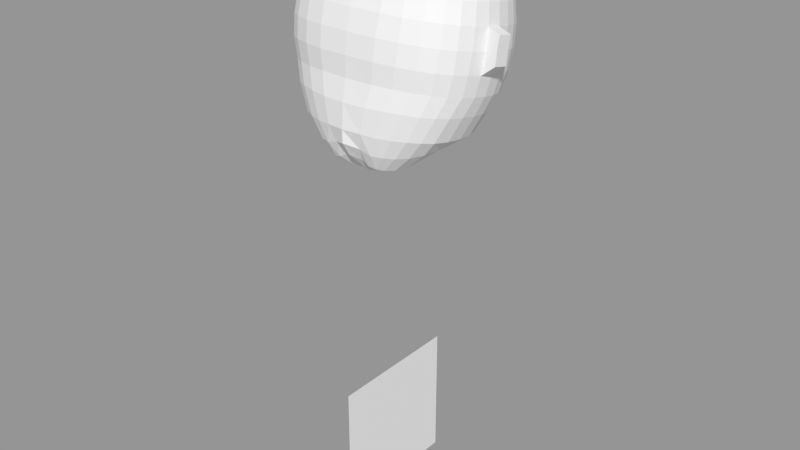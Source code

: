 # Source: WeyBey.blend  (saved by Blender 2.79.0; exported with 4.5.12 LTS)
import bpy
from mathutils import Matrix  # noqa: F401  (used for matrix-valued properties, if any)

bpy.ops.wm.read_factory_settings(use_empty=True)
scene = bpy.context.scene
scene.name = 'Scene'

# ---- collections
col_collection_1 = bpy.data.collections.new('Collection 1'); scene.collection.children.link(col_collection_1)

# ---- meshes
me_plane_001 = bpy.data.meshes.new('Plane.001')
me_plane_001.from_pydata([(-1.0, -1.0, 0.0), (1.0, -1.0, 0.0), (-1.0, 1.0, 0.0), (1.0, 1.0, 0.0)], [], [(0, 1, 3, 2)])
me_plane_001.use_remesh_preserve_volume = False
me_plane_001.use_remesh_preserve_attributes = False
me_plane_001.use_mirror_vertex_groups = False
me_plane_001.update()
me_plane = bpy.data.meshes.new('Plane')
me_plane.from_pydata([(-1.0, -1.0, 0.0), (1.0, -1.0, 0.0), (-1.0, 1.0, 0.0), (1.0, 1.0, 0.0)], [], [(0, 1, 3, 2)])
me_plane.use_remesh_preserve_volume = False
me_plane.use_remesh_preserve_attributes = False
me_plane.use_mirror_vertex_groups = False
me_plane.update()
me_cube_001 = bpy.data.meshes.new('Cube.001')
me_cube_001.from_pydata([(2.176, -0.3972, -1.336), (2.176, 0.6508, 1.672), (2.176, 0.8289, 1.55), (2.176, 0.9815, 1.38), (2.176, 1.103, 1.167), (2.176, 1.188, 0.921), (2.176, 1.234, 0.6501), (2.176, 1.239, 0.3651), (2.176, 1.202, 0.07686), (2.176, 1.126, -0.2034), (2.176, 1.013, -0.4651), (2.176, 0.8667, -0.7069), (2.176, 0.6939, -0.9436), (2.176, 0.5008, -1.054), (2.176, 0.2651, -1.126), (2.176, -0.05658, -1.183), (2.346, 0.6469, 1.672), (2.419, 0.8213, 1.552), (2.491, 0.9704, 1.382), (2.557, 1.089, 1.17), (2.612, 1.171, 0.9243), (2.649, 1.215, 0.6538), (2.665, 1.219, 0.3689), (2.661, 1.182, 0.08081), (2.649, 1.106, -0.1996), (2.616, 0.9942, -0.4614), (2.564, 0.8502, -0.7033), (2.493, 0.6798, -0.9415), (2.432, 0.4897, -1.052), (2.365, 0.2601, -1.125), (2.176, -0.06329, -1.193), (2.176, 0.454, 1.74), (2.406, 0.6354, 1.675), (2.538, 0.7987, 1.556), (2.662, 0.9377, 1.389), (2.771, 1.047, 1.179), (2.859, 1.122, 0.9341), (2.92, 1.161, 0.6646), (2.95, 1.161, 0.3804), (2.953, 1.123, 0.09252), (2.936, 1.048, -0.1881), (2.889, 0.9396, -0.4506), (2.813, 0.8011, -0.6928), (2.706, 0.6381, -0.9354), (2.6, 0.4569, -1.047), (2.481, 0.247, -1.122), (2.345, -0.06943, -1.203), (2.462, 0.6167, 1.678), (2.645, 0.762, 1.563), (2.812, 0.8844, 1.399), (2.955, 0.9791, 1.192), (3.066, 1.043, 0.9499), (3.142, 1.072, 0.6822), (3.181, 1.067, 0.3991), (3.189, 1.027, 0.1115), (3.171, 0.9544, -0.1694), (3.116, 0.8511, -0.433), (3.025, 0.7214, -0.6758), (2.892, 0.5703, -0.9256), (2.75, 0.404, -1.039), (2.586, 0.2202, -1.121), (2.397, -0.07757, -1.212), (2.51, 0.5915, 1.683), (2.736, 0.7126, 1.573), (2.937, 0.8127, 1.413), (3.103, 0.8879, 1.21), (3.228, 0.9353, 0.9712), (3.312, 0.9531, 0.7058), (3.355, 0.9406, 0.4242), (3.366, 0.8983, 0.1371), (3.348, 0.8278, -0.1443), (3.291, 0.7319, -0.4094), (3.193, 0.6141, -0.6535), (3.046, 0.482, -0.9128), (2.877, 0.3525, -1.033), (2.677, 0.1871, -1.121), (2.441, -0.1051, -1.227), (2.549, 0.5608, 1.689), (2.808, 0.6525, 1.585), (3.034, 0.7254, 1.431), (3.215, 0.7768, 1.232), (3.347, 0.8046, 0.9971), (3.432, 0.8079, 0.7346), (3.477, 0.7865, 0.4548), (3.49, 0.7412, 0.1683), (3.473, 0.6737, -0.1137), (3.418, 0.5867, -0.3806), (3.319, 0.4834, -0.627), (3.164, 0.3892, -0.9012), (2.977, 0.2999, -1.03), (2.751, 0.1465, -1.119), (2.474, -0.1647, -1.25), (2.577, 0.5258, 1.696), (2.859, 0.5839, 1.599), (3.101, 0.6258, 1.45), (3.291, 0.65, 1.257), (3.426, 0.6555, 1.027), (3.511, 0.6422, 0.7675), (3.556, 0.6106, 0.4897), (3.57, 0.5618, 0.2039), (3.554, 0.4978, -0.07884), (3.502, 0.421, -0.3477), (3.404, 0.3343, -0.596), (3.247, 0.2812, -0.8877), (3.049, 0.223, -1.026), (2.803, 0.07688, -1.12), (2.496, -0.2264, -1.274), (2.594, 0.4879, 1.704), (2.89, 0.5094, 1.613), (3.14, 0.5177, 1.472), (3.334, 0.5124, 1.285), (3.47, 0.4937, 1.059), (3.555, 0.4625, 0.8032), (3.6, 0.4197, 0.5275), (3.615, 0.3672, 0.2425), (3.6, 0.307, -0.04098), (3.549, 0.2412, -0.312), (3.453, 0.1725, -0.5619), (3.295, 0.1313, -0.8711), (3.092, 0.1048, -1.016), (2.83, -0.01886, -1.129), (2.509, -0.2957, -1.295), (2.598, 0.4484, 1.712), (2.898, 0.432, 1.629), (3.151, 0.4052, 1.494), (3.348, 0.3693, 1.313), (3.484, 0.3255, 1.092), (3.569, 0.2755, 0.8402), (3.615, 0.2213, 0.5669), (3.63, 0.1649, 0.2827), (3.615, 0.1085, -0.0016), (3.565, 0.05425, -0.2749), (3.469, -0.01475, -0.5275), (3.308, -0.07069, -0.8506), (3.114, -0.04755, -0.9999), (2.848, -0.1483, -1.163), (2.511, -0.3689, -1.311), (2.591, 0.4089, 1.72), (2.886, 0.3545, 1.644), (3.137, 0.2928, 1.516), (3.332, 0.2262, 1.341), (3.468, 0.1572, 1.126), (3.554, 0.08854, 0.8773), (3.6, 0.0228, 0.6063), (3.615, -0.03749, 0.3228), (3.599, -0.09, 0.03778), (3.549, -0.1327, -0.2378), (3.45, -0.2229, -0.4939), (3.286, -0.2913, -0.8275), (3.118, -0.2437, -0.9916), (2.846, -0.3082, -1.201), (2.501, -0.4398, -1.323), (2.572, 0.371, 1.727), (2.853, 0.2801, 1.659), (3.094, 0.1847, 1.538), (3.284, 0.0886, 1.369), (3.42, -0.004569, 1.158), (3.506, -0.09123, 0.913), (3.553, -0.168, 0.6442), (3.568, -0.2321, 0.3614), (3.551, -0.2808, 0.07564), (3.498, -0.3125, -0.2022), (3.395, -0.4147, -0.4627), (3.228, -0.4899, -0.8009), (3.058, -0.463, -1.008), (2.797, -0.4779, -1.239), (2.479, -0.5019, -1.333), (2.543, 0.336, 1.734), (2.798, 0.2114, 1.673), (3.022, 0.08508, 1.558), (3.202, -0.0382, 1.394), (3.334, -0.1537, 1.187), (3.421, -0.2569, 0.9459), (3.468, -0.3439, 0.6791), (3.481, -0.4114, 0.397), (3.463, -0.4567, 0.1105), (3.408, -0.4782, -0.1693), (3.301, -0.5662, -0.4377), (3.134, -0.6301, -0.7781), (2.949, -0.6184, -1.028), (2.715, -0.6146, -1.26), (2.449, -0.5519, -1.339), (2.503, 0.3053, 1.74), (2.724, 0.1513, 1.684), (2.921, -0.002251, 1.575), (3.084, -0.1493, 1.416), (3.208, -0.2844, 1.213), (3.291, -0.4021, 0.9747), (3.336, -0.4981, 0.7096), (3.347, -0.5686, 0.4282), (3.329, -0.6109, 0.1411), (3.272, -0.6235, -0.1405), (3.165, -0.6999, -0.4167), (3.006, -0.7434, -0.7637), (2.819, -0.7421, -1.035), (2.618, -0.705, -1.257), (2.41, -0.5896, -1.343), (2.454, 0.2801, 1.745), (2.631, 0.1019, 1.694), (2.792, -0.07392, 1.589), (2.93, -0.2406, 1.434), (3.038, -0.3916, 1.234), (3.112, -0.5213, 0.9983), (3.15, -0.6246, 0.7347), (3.158, -0.6976, 0.4538), (3.14, -0.7374, 0.1662), (3.087, -0.743, -0.1168), (2.986, -0.8101, -0.3941), (2.843, -0.8383, -0.756), (2.686, -0.8229, -1.029), (2.523, -0.7607, -1.246), (2.365, -0.6154, -1.352), (2.398, 0.2614, 1.749), (2.522, 0.06522, 1.702), (2.639, -0.1272, 1.6), (2.742, -0.3083, 1.447), (2.824, -0.4713, 1.25), (2.881, -0.6099, 1.016), (2.91, -0.7186, 0.7534), (2.912, -0.7934, 0.4728), (2.897, -0.8314, 0.1849), (2.853, -0.8321, -0.09927), (2.766, -0.8924, -0.3806), (2.651, -0.9083, -0.7495), (2.536, -0.8772, -1.023), (2.424, -0.784, -1.222), (2.314, -0.6304, -1.359), (2.336, 0.2499, 1.751), (2.403, 0.04263, 1.706), (2.467, -0.16, 1.606), (2.526, -0.3501, 1.456), (2.573, -0.5204, 1.26), (2.605, -0.6644, 1.027), (2.619, -0.7765, 0.7649), (2.615, -0.8525, 0.4845), (2.605, -0.8893, 0.1964), (2.577, -0.8873, -0.08845), (2.515, -0.9446, -0.3807), (2.441, -0.9541, -0.7345), (2.378, -0.8908, -0.9735), (2.319, -0.7818, -1.166), (2.261, -0.6313, -1.35), (2.176, 0.246, 1.752), (2.176, 0.03501, 1.708), (2.176, -0.171, 1.608), (2.176, -0.3642, 1.458), (2.176, -0.537, 1.263), (2.176, -0.6828, 1.03), (2.176, -0.7961, 0.7688), (2.176, -0.8724, 0.4885), (2.176, -0.9089, 0.2002), (2.176, -0.9074, -0.0848), (2.176, -0.9672, -0.3805), (2.176, -0.9872, -0.73), (2.176, -0.9839, -0.916), (2.176, -0.861, -1.115), (2.176, -0.6193, -1.345), (3.808, 0.1484, 0.3766), (3.793, -0.05394, 0.4168), (3.801, 0.1202, 0.1437), (3.813, 0.1766, 0.5187), (3.785, -0.0802, 0.1835), (3.798, -0.0238, 0.5585)], [], [(5, 4, 19, 20), (13, 12, 27, 28), (6, 5, 20, 21), (14, 13, 28, 29), (7, 6, 21, 22), (15, 14, 29, 30), (8, 7, 22, 23), (1, 31, 16), (0, 15, 30), (9, 8, 23, 24), (2, 1, 16, 17), (10, 9, 24, 25), (3, 2, 17, 18), (11, 10, 25, 26), (4, 3, 18, 19), (12, 11, 26, 27), (22, 21, 37, 38), (29, 28, 44, 45), (21, 20, 36, 37), (28, 27, 43, 44), (20, 19, 35, 36), (27, 26, 42, 43), (19, 18, 34, 35), (26, 25, 41, 42), (18, 17, 33, 34), (25, 24, 40, 41), (17, 16, 32, 33), (24, 23, 39, 40), (0, 30, 46), (16, 31, 32), (23, 22, 38, 39), (30, 29, 45, 46), (34, 33, 48, 49), (41, 40, 55, 56), (33, 32, 47, 48), (40, 39, 54, 55), (0, 46, 61), (32, 31, 47), (39, 38, 53, 54), (46, 45, 60, 61), (38, 37, 52, 53), (45, 44, 59, 60), (37, 36, 51, 52), (44, 43, 58, 59), (36, 35, 50, 51), (43, 42, 57, 58), (35, 34, 49, 50), (42, 41, 56, 57), (60, 59, 74, 75), (52, 51, 66, 67), (59, 58, 73, 74), (51, 50, 65, 66), (58, 57, 72, 73), (50, 49, 64, 65), (57, 56, 71, 72), (49, 48, 63, 64), (56, 55, 70, 71), (48, 47, 62, 63), (55, 54, 69, 70), (0, 61, 76), (47, 31, 62), (54, 53, 68, 69), (61, 60, 75, 76), (53, 52, 67, 68), (71, 70, 85, 86), (63, 62, 77, 78), (70, 69, 84, 85), (0, 76, 91), (62, 31, 77), (69, 68, 83, 84), (76, 75, 90, 91), (68, 67, 82, 83), (75, 74, 89, 90), (67, 66, 81, 82), (74, 73, 88, 89), (66, 65, 80, 81), (73, 72, 87, 88), (65, 64, 79, 80), (72, 71, 86, 87), (64, 63, 78, 79), (82, 81, 96, 97), (89, 88, 103, 104), (81, 80, 95, 96), (88, 87, 102, 103), (80, 79, 94, 95), (87, 86, 101, 102), (79, 78, 93, 94), (86, 85, 100, 101), (78, 77, 92, 93), (85, 84, 99, 100), (0, 91, 106), (77, 31, 92), (84, 83, 98, 99), (91, 90, 105, 106), (83, 82, 97, 98), (90, 89, 104, 105), (93, 92, 107, 108), (100, 99, 114, 115), (0, 106, 121), (92, 31, 107), (99, 98, 113, 114), (106, 105, 120, 121), (98, 97, 112, 113), (105, 104, 119, 120), (97, 96, 111, 112), (104, 103, 118, 119), (96, 95, 110, 111), (103, 102, 117, 118), (95, 94, 109, 110), (102, 101, 116, 117), (94, 93, 108, 109), (101, 100, 115, 116), (111, 110, 125, 126), (118, 117, 132, 133), (110, 109, 124, 125), (117, 116, 131, 132), (109, 108, 123, 124), (116, 115, 130, 131), (108, 107, 122, 123), (115, 114, 129, 130), (0, 121, 136), (107, 31, 122), (114, 113, 128, 129), (121, 120, 135, 136), (113, 112, 127, 128), (120, 119, 134, 135), (112, 111, 126, 127), (119, 118, 133, 134), (0, 136, 151), (122, 31, 137), (145, 261, 258, 144), (136, 135, 150, 151), (128, 127, 142, 143), (135, 134, 149, 150), (127, 126, 141, 142), (134, 133, 148, 149), (126, 125, 140, 141), (133, 132, 147, 148), (125, 124, 139, 140), (132, 131, 146, 147), (124, 123, 138, 139), (131, 130, 145, 146), (123, 122, 137, 138), (130, 129, 257, 259), (148, 147, 162, 163), (140, 139, 154, 155), (147, 146, 161, 162), (139, 138, 153, 154), (146, 145, 160, 161), (138, 137, 152, 153), (145, 144, 159, 160), (0, 151, 166), (137, 31, 152), (144, 143, 158, 159), (151, 150, 165, 166), (143, 142, 157, 158), (150, 149, 164, 165), (142, 141, 156, 157), (149, 148, 163, 164), (141, 140, 155, 156), (159, 158, 173, 174), (166, 165, 180, 181), (158, 157, 172, 173), (165, 164, 179, 180), (157, 156, 171, 172), (164, 163, 178, 179), (156, 155, 170, 171), (163, 162, 177, 178), (155, 154, 169, 170), (162, 161, 176, 177), (154, 153, 168, 169), (161, 160, 175, 176), (153, 152, 167, 168), (160, 159, 174, 175), (0, 166, 181), (152, 31, 167), (170, 169, 184, 185), (177, 176, 191, 192), (169, 168, 183, 184), (176, 175, 190, 191), (168, 167, 182, 183), (175, 174, 189, 190), (0, 181, 196), (167, 31, 182), (174, 173, 188, 189), (181, 180, 195, 196), (173, 172, 187, 188), (180, 179, 194, 195), (172, 171, 186, 187), (179, 178, 193, 194), (171, 170, 185, 186), (178, 177, 192, 193), (196, 195, 210, 211), (188, 187, 202, 203), (195, 194, 209, 210), (187, 186, 201, 202), (194, 193, 208, 209), (186, 185, 200, 201), (193, 192, 207, 208), (185, 184, 199, 200), (192, 191, 206, 207), (184, 183, 198, 199), (191, 190, 205, 206), (183, 182, 197, 198), (190, 189, 204, 205), (0, 196, 211), (182, 31, 197), (189, 188, 203, 204), (207, 206, 221, 222), (199, 198, 213, 214), (206, 205, 220, 221), (198, 197, 212, 213), (205, 204, 219, 220), (0, 211, 226), (197, 31, 212), (204, 203, 218, 219), (211, 210, 225, 226), (203, 202, 217, 218), (210, 209, 224, 225), (202, 201, 216, 217), (209, 208, 223, 224), (201, 200, 215, 216), (208, 207, 222, 223), (200, 199, 214, 215), (218, 217, 232, 233), (225, 224, 239, 240), (217, 216, 231, 232), (224, 223, 238, 239), (216, 215, 230, 231), (223, 222, 237, 238), (215, 214, 229, 230), (222, 221, 236, 237), (214, 213, 228, 229), (221, 220, 235, 236), (213, 212, 227, 228), (220, 219, 234, 235), (0, 226, 241), (212, 31, 227), (219, 218, 233, 234), (226, 225, 240, 241), (229, 228, 243, 244), (236, 235, 250, 251), (228, 227, 242, 243), (235, 234, 249, 250), (0, 241, 256), (227, 31, 242), (234, 233, 248, 249), (241, 240, 255, 256), (233, 232, 247, 248), (240, 239, 254, 255), (232, 231, 246, 247), (239, 238, 253, 254), (231, 230, 245, 246), (238, 237, 252, 253), (230, 229, 244, 245), (237, 236, 251, 252), (259, 257, 258, 261), (129, 128, 260, 257), (144, 258, 262, 143), (257, 260, 262, 258), (143, 262, 260, 128), (145, 130, 259, 261)])
me_cube_001.use_remesh_preserve_volume = False
me_cube_001.use_remesh_preserve_attributes = False
me_cube_001.use_mirror_vertex_groups = False
me_cube_001.update()

# ---- objects
ob_plane_001 = bpy.data.objects.new('Plane.001', me_plane_001)
ob_plane = bpy.data.objects.new('Plane', me_plane)
ob_cube = bpy.data.objects.new('Cube', me_cube_001)

# ---- transforms, parenting, visibility, modifiers, constraints
ob_plane_001.location = (0.0, 0.0, 0.0)
ob_plane_001.hide_render = True
ob_plane_001.lineart.crease_threshold = 0.0
ob_plane.location = (0.0, 0.0, 0.0)
ob_plane.rotation_euler = (1.571, -0.0, 1.571)
ob_plane.lineart.crease_threshold = 0.0
ob_cube.location = (-2.182, -7.675e-07, 5.712)
ob_cube.lineart.crease_threshold = 0.0
_m = ob_cube.modifiers.new('Mirror', 'MIRROR')
_m.use_axis = (False, False, True)
_m.mirror_object = ob_plane

# ---- collection membership
col_collection_1.objects.link(ob_plane_001)
col_collection_1.objects.link(ob_plane)
col_collection_1.objects.link(ob_cube)

# ---- scene / render settings (as saved in the file)
scene.frame_start = 1; scene.frame_end = 250; scene.frame_set(1)
scene.render.engine = 'BLENDER_EEVEE_NEXT'
scene.render.resolution_percentage = 50
scene.render.dither_intensity = 0.0
scene.cycles.use_denoising = False
scene.cycles.samples = 128
scene.cycles.sampling_pattern = 'TABULATED_SOBOL'
scene.cycles.use_adaptive_sampling = False
scene.cycles.use_light_tree = False
scene.cycles.blur_glossy = 0.0
scene.cycles.sample_clamp_indirect = 0.0
scene.view_settings.view_transform = 'Standard'
bpy.context.view_layer.update()

# ---- added for rendering (the .blend has no active camera and no usable light): camera, sun + grey world if the file has none
cam_auto = bpy.data.cameras.new('AutoCamera')
cam_auto.lens = 50.0
cam_auto.sensor_width = 36.0
cam_auto.clip_end = 1000.0
ob_auto_camera = bpy.data.objects.new('AutoCamera', cam_auto)
scene.collection.objects.link(ob_auto_camera)
ob_auto_camera.location = (8.64462, -10.2542, 10.1478)
ob_auto_camera.rotation_euler = (1.09748, -7.21219e-08, 0.694738)
scene.camera = ob_auto_camera
light_auto_sun = bpy.data.lights.new('AutoSun', 'SUN')
light_auto_sun.energy = 3.0
light_auto_sun.angle = 0.0523599
ob_auto_sun = bpy.data.objects.new('AutoSun', light_auto_sun)
scene.collection.objects.link(ob_auto_sun)
ob_auto_sun.rotation_euler = (0.872665, 0.174533, 0.523599)
if scene.world is None:
    world_auto = bpy.data.worlds.new('AutoWorld')
    world_auto.color = (0.3, 0.3, 0.3)
    scene.world = world_auto
bpy.context.view_layer.update()
